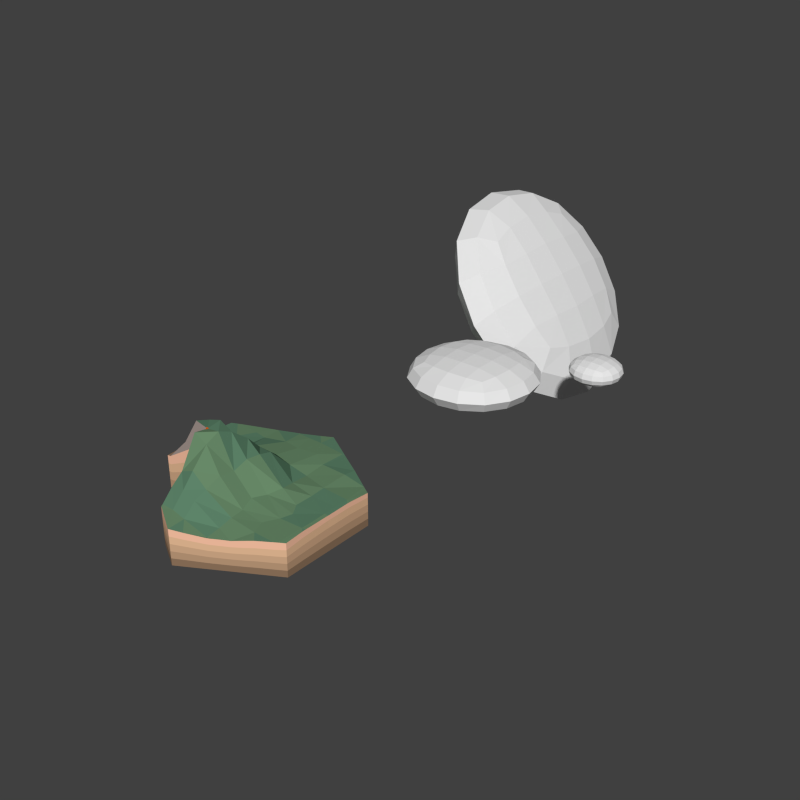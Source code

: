 # Source: VolcanoOriginal.blend  (saved by Blender 2.76.0; exported with 4.5.12 LTS)
import bpy
from mathutils import Matrix  # noqa: F401  (used for matrix-valued properties, if any)

bpy.ops.wm.read_factory_settings(use_empty=True)
scene = bpy.context.scene
scene.name = 'Scene'

# ---- collections
col_collection_1 = bpy.data.collections.new('Collection 1'); scene.collection.children.link(col_collection_1)

# ---- materials (node trees are filled in below, after node groups)
mat_stone = bpy.data.materials.new('Stone')
mat_stone.alpha_threshold = 0.0
mat_stone.use_transparent_shadow = False
mat_stone.roughness = 0.5
mat_magma = bpy.data.materials.new('Magma')
mat_magma.alpha_threshold = 0.0
mat_magma.use_transparent_shadow = False
mat_magma.diffuse_color = (0.8, 0.1214, 0.004032, 1.0)
mat_magma.roughness = 0.5
mat_landextradark = bpy.data.materials.new('LandExtraDark')
mat_landextradark.alpha_threshold = 0.0
mat_landextradark.use_transparent_shadow = False
mat_landextradark.diffuse_color = (0.281, 0.1779, 0.1092, 1.0)
mat_landextradark.roughness = 0.5
mat_landextradark.specular_intensity = 0.0
mat_landextradark.line_color = (0.0, 0.0, 0.0, 1.0)
mat_landdark = bpy.data.materials.new('LandDark')
mat_landdark.alpha_threshold = 0.0
mat_landdark.use_transparent_shadow = False
mat_landdark.diffuse_color = (0.5071, 0.3176, 0.1922, 1.0)
mat_landdark.roughness = 0.5
mat_landdark.specular_intensity = 0.0
mat_landdark.line_color = (0.0, 0.0, 0.0, 1.0)
mat_landnormal = bpy.data.materials.new('LandNormal')
mat_landnormal.alpha_threshold = 0.0
mat_landnormal.use_transparent_shadow = False
mat_landnormal.diffuse_color = (0.6619, 0.4129, 0.2485, 1.0)
mat_landnormal.roughness = 0.5
mat_landnormal.specular_intensity = 0.0
mat_landnormal.line_color = (0.0, 0.0, 0.0, 1.0)
mat_landlight = bpy.data.materials.new('LandLight')
mat_landlight.alpha_threshold = 0.0
mat_landlight.use_transparent_shadow = False
mat_landlight.diffuse_color = (0.8276, 0.5147, 0.3085, 1.0)
mat_landlight.roughness = 0.5
mat_landlight.specular_intensity = 0.0
mat_landlight.line_color = (0.0, 0.0, 0.0, 1.0)
mat_landextralight = bpy.data.materials.new('LandExtraLight')
mat_landextralight.alpha_threshold = 0.0
mat_landextralight.use_transparent_shadow = False
mat_landextralight.diffuse_color = (1.0, 0.5655, 0.3844, 1.0)
mat_landextralight.roughness = 0.5
mat_landextralight.specular_intensity = 0.0
mat_landextralight.line_color = (0.0, 0.0, 0.0, 1.0)
mat_graslight = bpy.data.materials.new('GrasLight')
mat_graslight.alpha_threshold = 0.0
mat_graslight.use_transparent_shadow = False
mat_graslight.diffuse_color = (0.1396, 0.2529, 0.1403, 1.0)
mat_graslight.roughness = 0.5
mat_graslight.specular_intensity = 0.2706
mat_graslight.line_color = (0.0, 0.0, 0.0, 1.0)
mat_grasmedium = bpy.data.materials.new('GrasMedium')
mat_grasmedium.alpha_threshold = 0.0
mat_grasmedium.use_transparent_shadow = False
mat_grasmedium.diffuse_color = (0.1088, 0.2266, 0.1405, 1.0)
mat_grasmedium.roughness = 0.5
mat_grasmedium.line_color = (0.0, 0.0, 0.0, 1.0)
mat_landstonegrey = bpy.data.materials.new('LandStoneGrey')
mat_landstonegrey.alpha_threshold = 0.0
mat_landstonegrey.use_transparent_shadow = False
mat_landstonegrey.diffuse_color = (0.3931, 0.3211, 0.2918, 1.0)
mat_landstonegrey.roughness = 0.5
mat_landstonegrey.specular_intensity = 0.0
mat_landstonegrey.line_color = (0.0, 0.0, 0.0, 1.0)

# ---- material node trees

# ---- world
world_world = bpy.data.worlds.new('World'); scene.world = world_world
world_world.color = (0.05088, 0.05088, 0.05088)
world_world.use_sun_shadow = False
world_world.sun_shadow_jitter_overblur = 0.0
world_world.cycles.sampling_method = 'MANUAL'
world_world.cycles.sample_map_resolution = 256

# ---- meshes
me_cube_116 = bpy.data.meshes.new('Cube.116')
me_cube_116.from_pydata([(-1.0, -1.0, -1.0), (-1.0, -1.0, 1.0), (-1.0, 1.0, -1.0), (-1.0, 1.0, 1.0), (1.0, -1.0, -1.0), (1.0, -1.0, 1.0), (1.0, 1.0, -1.0), (1.0, 1.0, 1.0)], [], [(1, 3, 2, 0), (3, 7, 6, 2), (7, 5, 4, 6), (5, 1, 0, 4), (0, 2, 6, 4), (5, 7, 3, 1)])
me_cube_116.materials.append(mat_stone)
me_cube_116.use_remesh_preserve_volume = False
me_cube_116.use_remesh_preserve_attributes = False
me_cube_116.use_mirror_vertex_groups = False
me_cube_116.update()
me_cube_115 = bpy.data.meshes.new('Cube.115')
me_cube_115.from_pydata([(-0.9683, -1.0, -0.6089), (-1.023, -1.0, 0.2287), (-0.9683, 1.0, -0.6089), (-1.023, 1.0, 0.2287), (1.023, -1.0, -0.2287), (0.9683, -1.0, 0.6089), (1.023, 1.0, -0.2287), (0.9683, 1.0, 0.6089)], [], [(1, 3, 2, 0), (3, 7, 6, 2), (7, 5, 4, 6), (5, 1, 0, 4), (0, 2, 6, 4), (5, 7, 3, 1)])
me_cube_115.materials.append(mat_stone)
me_cube_115.use_remesh_preserve_volume = False
me_cube_115.use_remesh_preserve_attributes = False
me_cube_115.use_mirror_vertex_groups = False
me_cube_115.update()
me_icosphere = bpy.data.meshes.new('Icosphere')
me_icosphere.from_pydata([(0.0, 0.0, -1.0), (0.7236, -0.5257, -0.4472), (-0.2764, -0.8506, -0.4472), (-0.8944, 0.0, -0.4472), (-0.2764, 0.8506, -0.4472), (0.7236, 0.5257, -0.4472), (0.2764, -0.8506, 0.4472), (-0.7236, -0.5257, 0.4472), (-0.7236, 0.5257, 0.4472), (0.2764, 0.8506, 0.4472), (0.8944, 0.0, 0.4472), (0.05606, 0.1725, 1.064), (-0.1625, -0.5, -0.8507), (0.4253, -0.309, -0.8507), (0.2629, -0.809, -0.5257), (0.8506, 0.0, -0.5257), (0.4253, 0.309, -0.8507), (-0.5257, 0.0, -0.8507), (-0.6882, -0.5, -0.5257), (-0.1625, 0.5, -0.8507), (-0.6882, 0.5, -0.5257), (0.2629, 0.809, -0.5257), (0.9511, -0.309, 0.0), (0.9511, 0.309, 0.0), (0.0, -1.0, 0.0), (0.5878, -0.809, 0.0), (-0.9511, -0.309, 0.0), (-0.5878, -0.809, 0.0), (-0.5878, 0.809, 0.0), (-0.9511, 0.309, 0.0), (0.5878, 0.809, 0.0), (0.0, 1.0, 0.0), (0.6882, -0.5, 0.5257), (-0.2629, -0.809, 0.5257), (-0.8506, 0.0, 0.5257), (-0.2629, 0.809, 0.5257), (0.6882, 0.5, 0.5257), (0.3225, -0.6474, 0.8188), (0.5257, 0.0, 0.8507), (-0.6414, -0.3342, 0.8188), (-0.4253, 0.309, 0.8507), (0.1625, 0.5, 0.8507), (-0.2963, -0.9435, 3.255), (-0.2653, -1.061, 3.215), (-0.4154, -0.9781, 3.228), (0.1945, -0.6392, 1.092), (0.1744, -0.7254, 1.332), (0.2103, -0.7642, 1.585), (-0.03557, -0.7549, 1.829), (-0.04141, -0.8329, 2.047), (-0.09495, -0.8896, 2.28), (-0.1363, -0.9551, 2.518), (-0.2034, -0.9908, 2.771), (-0.2343, -1.035, 2.961), (-0.4413, -0.9348, 2.972), (-0.4524, -0.8781, 2.782), (-0.4704, -0.8352, 2.522), (-0.4558, -0.7538, 2.286), (-0.4694, -0.7236, 2.038), (-0.5286, -0.5857, 1.832), (-0.5403, -0.5203, 1.585), (-0.5675, -0.4844, 1.332), (-0.5331, -0.4028, 1.092), (-0.3042, -0.9357, 3.084), (-0.2629, -0.806, 2.83), (-0.2267, -0.691, 2.6), (-0.1883, -0.5794, 2.377), (-0.1546, -0.4754, 2.157), (-0.169, -0.3252, 1.961), (0.002527, -0.1268, 1.778), (-0.03086, -0.09493, 1.522), (-0.006657, -0.02048, 1.277), (-0.2263, -0.5123, 0.7598), (-0.3404, -1.02, 3.221), (-0.2234, -0.5918, 1.065), (-0.2053, -0.6215, 1.326), (-0.2191, -0.7131, 1.558), (-0.2931, -0.6935, 1.822), (-0.3011, -0.831, 2.022), (-0.2754, -0.8221, 2.283), (-0.3502, -0.9522, 2.498), (-0.3286, -0.9373, 2.776), (-0.3378, -0.9849, 2.966)], [], [(0, 13, 12), (1, 13, 15), (0, 12, 17), (0, 17, 19), (0, 19, 16), (1, 15, 22), (2, 14, 24), (3, 18, 26), (4, 20, 28), (5, 21, 30), (1, 22, 25), (2, 24, 27), (3, 26, 29), (4, 28, 31), (5, 30, 23), (6, 32, 37), (7, 33, 39), (8, 34, 40), (9, 35, 41), (10, 36, 38), (38, 41, 11), (38, 36, 41), (36, 9, 41), (41, 40, 11), (41, 35, 40), (35, 8, 40), (40, 39, 11), (40, 34, 39), (34, 7, 39), (82, 53, 43, 73), (39, 33, 37, 72), (33, 6, 37), (37, 38, 11), (37, 32, 38), (32, 10, 38), (23, 36, 10), (23, 30, 36), (30, 9, 36), (31, 35, 9), (31, 28, 35), (28, 8, 35), (29, 34, 8), (29, 26, 34), (26, 7, 34), (27, 33, 7), (27, 24, 33), (24, 6, 33), (25, 32, 6), (25, 22, 32), (22, 10, 32), (30, 31, 9), (30, 21, 31), (21, 4, 31), (28, 29, 8), (28, 20, 29), (20, 3, 29), (26, 27, 7), (26, 18, 27), (18, 2, 27), (24, 25, 6), (24, 14, 25), (14, 1, 25), (22, 23, 10), (22, 15, 23), (15, 5, 23), (16, 21, 5), (16, 19, 21), (19, 4, 21), (19, 20, 4), (19, 17, 20), (17, 3, 20), (17, 18, 3), (17, 12, 18), (12, 2, 18), (15, 16, 5), (15, 13, 16), (13, 0, 16), (12, 14, 2), (12, 13, 14), (13, 1, 14), (44, 73, 43, 42), (63, 54, 44, 42), (53, 63, 42, 43), (37, 11, 71, 45), (45, 71, 70, 46), (46, 70, 69, 47), (47, 69, 68, 48), (48, 68, 67, 49), (49, 67, 66, 50), (50, 66, 65, 51), (51, 65, 64, 52), (52, 64, 63, 53), (11, 39, 62, 71), (71, 62, 61, 70), (70, 61, 60, 69), (69, 60, 59, 68), (68, 59, 58, 67), (67, 58, 57, 66), (66, 57, 56, 65), (65, 56, 55, 64), (64, 55, 54, 63), (72, 37, 45, 74), (74, 45, 46, 75), (75, 46, 47, 76), (76, 47, 48, 77), (77, 48, 49, 78), (78, 49, 50, 79), (79, 50, 51, 80), (80, 51, 52, 81), (81, 52, 53, 82), (55, 81, 82, 54), (56, 80, 81, 55), (57, 79, 80, 56), (58, 78, 79, 57), (59, 77, 78, 58), (60, 76, 77, 59), (61, 75, 76, 60), (62, 74, 75, 61), (39, 72, 74, 62), (54, 82, 73, 44)])
me_icosphere.materials.append(mat_magma)
me_icosphere.use_remesh_preserve_volume = False
me_icosphere.use_remesh_preserve_attributes = False
me_icosphere.use_mirror_vertex_groups = False
me_icosphere.update()
me_cube_114 = bpy.data.meshes.new('Cube.114')
me_cube_114.from_pydata([(-0.9833, -1.0, -0.519), (-1.017, -1.0, 0.519), (-0.9833, 1.0, -0.519), (-1.017, 1.0, 0.519), (1.017, -1.0, -0.519), (0.9833, -1.0, 0.519), (1.017, 1.0, -0.519), (0.9833, 1.0, 0.519)], [], [(1, 3, 2, 0), (3, 7, 6, 2), (7, 5, 4, 6), (5, 1, 0, 4), (0, 2, 6, 4), (5, 7, 3, 1)])
me_cube_114.materials.append(mat_stone)
me_cube_114.use_remesh_preserve_volume = False
me_cube_114.use_remesh_preserve_attributes = False
me_cube_114.use_mirror_vertex_groups = False
me_cube_114.update()
me_cylinder_001 = bpy.data.meshes.new('Cylinder.001')
me_cylinder_001.from_pydata([(0.2755, 0.8422, -0.571), (2.51e-09, 1.016, 0.5439), (0.2411, 0.8766, 0.5255), (0.2755, 0.8567, 0.5265), (0.3007, 0.8422, 0.5192), (0.5509, 0.6977, 0.5132), (0.7778, 0.5667, 0.4542), (0.8264, 0.5387, 0.4461), (0.866, 0.5158, 0.444), (0.5509, 0.5667, -0.571), (0.8264, 0.2913, -0.571), (2.51e-09, 0.8422, -0.571), (0.2755, 0.5667, -0.571), (0.5509, 0.2913, -0.571), (-0.866, 0.5158, 0.734), (-0.8264, 0.5387, 0.7272), (-0.8086, 0.5489, 0.724), (-0.7778, 0.5667, 0.718), (-0.6377, 0.6462, 0.6796), (-0.5544, 0.6944, 0.6536), (-0.4646, 0.7462, 0.626), (-0.3007, 0.8422, 0.5817), (-0.2847, 0.8514, 0.5773), (-0.2755, 0.8567, 0.5746), (-0.1101, 0.9523, 0.5499), (0.866, 0.2913, 0.4987), (0.866, 0.2516, 0.5027), (0.8658, 0.01558, 0.4928), (0.8646, -0.02507, 0.4914), (0.866, -0.2597, 0.4935), (0.866, -0.2993, 0.4882), (0.866, -0.4842, 0.4432), (0.8264, -0.5071, 0.4418), (0.8086, -0.5174, 0.4411), (0.7769, -0.5352, 0.4367), (0.6324, -0.6183, 0.4201), (0.5509, -0.6661, 0.3876), (0.4593, -0.719, 0.3472), (0.3007, -0.8106, 0.355), (0.2847, -0.8198, 0.3603), (0.2755, -0.8252, 0.3624), (0.1101, -0.9207, 0.448), (2.51e-09, -0.9842, 0.5175), (-8.491e-08, -0.9842, 0.4996), (-0.2407, -0.8441, 0.6097), (-0.2755, -0.8249, 0.6087), (-0.8262, -0.2601, -0.05798), (-0.866, -0.2601, 0.6971), (-0.866, -0.2201, 0.7011), (-0.866, 0.01579, 0.7287), (-0.866, 0.0554, 0.7337), (-0.866, 0.2913, 0.7625), (-0.866, 0.3309, 0.7573), (-0.8264, 0.01579, 0.739), (-0.5889, -0.2601, 1.411), (-0.6776, 0.02201, 1.346), (-0.8264, 0.2913, 0.7584), (-0.2755, -0.5715, 1.291), (-0.2718, -0.2596, 2.143), (-0.2755, -0.8071, 0.6436), (-0.2469, 0.03892, 1.539), (-0.6341, 0.3708, 0.7378), (2.51e-09, -0.8106, 0.546), (0.02346, -0.5715, 1.099), (0.04026, -0.267, 1.241), (0.05575, 0.02303, 1.366), (-0.3267, 0.2437, 0.8982), (-0.5622, 0.5561, 0.6917), (0.2755, -0.8106, 0.359), (0.2755, -0.5352, 0.5154), (0.2253, -0.2558, 0.6357), (0.337, 0.01113, 0.687), (0.09809, 0.335, 0.6796), (-0.2401, 0.6222, 0.6562), (0.5506, -0.5352, 0.4347), (0.5776, -0.2632, 0.4668), (0.5483, -0.04186, 0.5044), (0.2931, 0.3468, 0.5398), (0.1342, 0.6537, 0.6247), (-0.2755, 0.8422, 0.5787), (0.8264, -0.2597, 0.4956), (0.8246, 0.01426, 0.5014), (0.5509, 0.2939, 0.5421), (0.2818, 0.5688, 0.5719), (0.001058, 0.843, 0.5817), (0.8264, 0.2913, 0.5134), (0.5509, 0.5667, 0.5683), (0.2755, 0.8422, 0.526), (0.8264, 0.01579, -0.571), (0.8264, -0.2597, -0.571), (-0.2755, 0.8422, -0.571), (2.51e-09, 0.5667, -0.571), (0.2755, 0.2913, -0.571), (0.5509, 0.01579, -0.571), (0.5509, -0.2597, -0.571), (0.5509, -0.5352, -0.571), (-0.2755, 0.5667, -0.571), (2.51e-09, 0.2913, -0.571), (0.2755, 0.01579, -0.571), (0.2755, -0.2597, -0.571), (0.2755, -0.5352, -0.571), (0.2755, -0.8106, -0.571), (-0.5509, 0.5667, -0.571), (-0.2755, 0.2913, -0.571), (2.51e-09, 0.01579, -0.571), (2.51e-09, -0.2597, -0.571), (2.51e-09, -0.5352, -0.571), (2.51e-09, -0.8106, -0.571), (-0.5509, 0.2913, -0.571), (-0.2755, 0.01579, -0.571), (-0.2755, -0.8071, -0.571), (-0.2755, -0.2597, -0.571), (-0.2755, -0.5352, -0.571), (-0.8264, 0.2913, -0.571), (-0.5509, 0.01579, -0.571), (-0.5509, -0.2601, -0.571), (-0.8264, 0.01579, -0.571), (-0.8264, -0.2601, -0.571), (-0.866, 0.3309, -0.571), (-0.866, 0.2913, -0.571), (-0.866, 0.0554, -0.571), (-0.866, 0.01579, -0.571), (-0.866, -0.2201, -0.571), (-0.866, -0.2601, -0.571), (-0.8263, -0.2601, -0.3145), (-0.2755, -0.8252, -0.571), (-0.2411, -0.845, -0.571), (-8.491e-08, -0.9842, -0.571), (2.51e-09, -0.9842, -0.571), (0.1101, -0.9207, -0.571), (0.2755, -0.8252, -0.571), (0.2847, -0.8198, -0.571), (0.3007, -0.8106, -0.571), (0.4593, -0.719, -0.571), (0.5509, -0.6661, -0.571), (0.634, -0.6182, -0.571), (0.7778, -0.5352, -0.571), (0.8086, -0.5174, -0.571), (0.8264, -0.5071, -0.571), (0.866, -0.4842, -0.571), (0.866, -0.2993, -0.571), (0.866, -0.2597, -0.571), (0.866, -0.02382, -0.571), (0.866, 0.01579, -0.571), (0.866, 0.2516, -0.571), (0.866, 0.2913, -0.571), (-0.1101, 0.9523, -0.571), (-0.2755, 0.8567, -0.571), (-0.2847, 0.8514, -0.571), (-0.3007, 0.8422, -0.571), (-0.4593, 0.7506, -0.571), (-0.5509, 0.6977, -0.571), (-0.634, 0.6498, -0.571), (-0.7778, 0.5667, -0.571), (-0.8086, 0.5489, -0.571), (-0.8264, 0.5387, -0.571), (-0.866, 0.5158, -0.571), (0.866, 0.5158, -0.571), (0.8264, 0.5387, -0.571), (0.7778, 0.5667, -0.571), (0.5509, 0.6977, -0.571), (0.3007, 0.8422, -0.571), (0.2755, 0.8567, -0.571), (0.2411, 0.8766, -0.571), (2.51e-09, 1.016, -0.571), (0.5509, -0.6661, 0.1796), (0.5509, -0.6661, -0.008025), (0.5509, -0.6661, -0.1957), (0.5509, -0.6661, -0.3833), (-0.8264, 0.5387, -0.3114), (-0.8264, 0.5387, -0.05173), (-0.8264, 0.5387, 0.2079), (-0.8264, 0.5387, 0.4675), (-0.866, 0.2913, 0.4958), (-0.866, 0.2913, 0.2291), (-0.866, 0.2913, -0.03761), (-0.866, 0.2913, -0.3043), (0.866, 0.2516, -0.3378), (0.866, 0.2516, -0.1046), (0.866, 0.2516, 0.1286), (0.866, 0.2516, 0.3523), (-0.866, 0.0554, 0.4728), (-0.866, 0.0554, 0.2118), (-0.866, 0.0554, -0.04912), (-0.866, 0.0554, -0.3101), (0.8658, -0.02402, 0.3427), (0.866, -0.02382, 0.1217), (0.866, -0.02382, -0.1092), (0.866, -0.02382, -0.3401), (0.866, -0.4842, 0.2403), (0.866, -0.4842, 0.0375), (0.866, -0.4842, -0.1653), (0.866, -0.4842, -0.3682), (0.1101, -0.9207, -0.3674), (0.1101, -0.9207, -0.1637), (0.1101, -0.9207, 0.03988), (0.1101, -0.9207, 0.2435), (0.2411, 0.8766, 0.3062), (0.2411, 0.8766, 0.08687), (0.2411, 0.8766, -0.1324), (0.2411, 0.8766, -0.3517), (0.8264, -0.5071, -0.3711), (0.8264, -0.5071, -0.1712), (0.8264, -0.5071, 0.02872), (0.8264, -0.5071, 0.2286), (-0.866, -0.2601, 0.4435), (-0.866, -0.2601, 0.1899), (-0.866, -0.2601, -0.06375), (-0.866, -0.2601, -0.3174), (-0.2847, 0.8514, 0.3476), (-0.2847, 0.8514, 0.118), (-0.2847, 0.8514, -0.1117), (-0.2847, 0.8514, -0.3413), (0.7778, 0.5667, 0.3053), (0.7778, 0.5667, 0.09404), (0.7778, 0.5667, -0.1276), (0.7778, 0.5667, -0.3493), (0.2755, 0.8567, 0.307), (0.2755, 0.8567, 0.0875), (0.2755, 0.8567, -0.132), (0.2755, 0.8567, -0.3515), (0.866, 0.2913, 0.3491), (0.866, 0.2913, 0.1262), (0.866, 0.2913, -0.1062), (0.866, 0.2913, -0.3386), (-0.2755, -0.8071, -0.3281), (-0.2755, -0.8071, -0.08518), (-0.2755, -0.8071, 0.1577), (-0.2755, -0.8071, 0.4006), (-0.2755, 0.8567, 0.3455), (-0.2755, 0.8567, 0.1164), (-0.2755, 0.8567, -0.1127), (-0.2755, 0.8567, -0.3419), (0.4593, -0.719, -0.3874), (0.4593, -0.719, -0.2037), (0.4593, -0.719, -0.02012), (0.4593, -0.719, 0.1635), (-0.2755, -0.8252, 0.3426), (-0.2755, -0.8252, 0.1278), (-0.2755, -0.8252, -0.122), (-0.2755, -0.8252, -0.3481), (-0.2411, -0.845, 0.3187), (-0.2411, -0.845, 0.1013), (-0.2411, -0.845, -0.1147), (-0.2411, -0.845, -0.3495), (0.2755, -0.8252, -0.3843), (0.2755, -0.8252, -0.1976), (0.2755, -0.8252, -0.01096), (0.2755, -0.8252, 0.1757), (0.866, -0.2597, -0.3507), (0.866, -0.2597, -0.1305), (0.866, -0.2597, 0.08981), (0.866, -0.2597, 0.3101), (-8.491e-08, -0.9842, -0.357), (-8.491e-08, -0.9842, -0.143), (-8.491e-08, -0.9842, 0.07518), (-8.491e-08, -0.9842, 0.2914), (-0.866, 0.01579, -0.3111), (-0.866, 0.01579, -0.05111), (-0.866, 0.01579, 0.2088), (-0.866, 0.01579, 0.4688), (0.866, 0.5158, 0.3004), (0.866, 0.5158, 0.08955), (0.866, 0.5158, -0.1306), (0.866, 0.5158, -0.3508), (-0.4595, 0.7505, 0.3866), (-0.4594, 0.7505, 0.1472), (-0.4593, 0.7506, -0.09219), (-0.4593, 0.7506, -0.3316), (0.634, -0.6182, -0.3768), (0.634, -0.6182, -0.1827), (0.634, -0.6182, 0.01152), (0.6337, -0.6182, 0.2057), (0.2847, -0.8198, 0.174), (0.2847, -0.8198, -0.01224), (0.2847, -0.8198, -0.1985), (0.2847, -0.8198, -0.3847), (2.51e-09, 1.016, -0.348), (2.51e-09, 1.016, -0.125), (2.51e-09, 1.016, 0.09795), (2.51e-09, 1.016, 0.3209), (0.5509, 0.6977, 0.2963), (0.5509, 0.6977, 0.07951), (0.5509, 0.6977, -0.1373), (0.5509, 0.6977, -0.3542), (-0.6363, 0.6475, 0.4295), (-0.634, 0.6498, 0.1793), (-0.634, 0.6498, -0.07077), (-0.634, 0.6498, -0.3209), (0.3007, -0.8106, -0.3858), (0.3007, -0.8106, -0.2006), (0.3007, -0.8106, -0.01539), (0.3007, -0.8106, 0.1698), (-0.1101, 0.9523, -0.3468), (-0.1101, 0.9523, -0.1226), (-0.1101, 0.9523, 0.1016), (-0.1101, 0.9523, 0.3257), (-0.8086, 0.5489, 0.465), (-0.8086, 0.5489, 0.206), (-0.8086, 0.5489, -0.05299), (-0.8086, 0.5489, -0.312), (0.8264, 0.5387, -0.3491), (0.8264, 0.5387, -0.1273), (0.8264, 0.5387, 0.0946), (0.8264, 0.5387, 0.3035), (0.3007, 0.8422, -0.353), (0.3007, 0.8422, -0.1349), (0.3007, 0.8422, 0.08313), (0.3007, 0.8422, 0.3012), (0.8649, 0.01487, 0.3439), (0.866, 0.01579, 0.1226), (0.866, 0.01579, -0.1086), (0.866, 0.01579, -0.3398), (-0.3007, 0.8422, -0.3405), (-0.3007, 0.8422, -0.1099), (-0.3007, 0.8422, 0.1206), (-0.3007, 0.8422, 0.3512), (0.866, -0.2993, 0.3021), (0.866, -0.2993, 0.08382), (0.866, -0.2993, -0.1345), (0.866, -0.2993, -0.3527), (0.7778, -0.5352, 0.2189), (0.7778, -0.5352, 0.02143), (0.7778, -0.5352, -0.176), (0.7778, -0.5352, -0.3735), (-0.866, -0.2201, 0.4467), (-0.866, -0.2201, 0.1923), (-0.866, -0.2201, -0.06214), (-0.866, -0.2201, -0.3166), (2.51e-09, -0.9842, 0.2966), (2.51e-09, -0.9842, 0.07565), (2.51e-09, -0.9842, -0.143), (2.51e-09, -0.9842, -0.357), (-0.826, -0.2601, 0.7116), (-0.866, 0.3309, 0.4917), (-0.866, 0.3309, 0.226), (-0.866, 0.3309, -0.03966), (-0.866, 0.3309, -0.3053), (0.8086, -0.5174, 0.226), (0.8086, -0.5174, 0.02673), (0.8086, -0.5174, -0.1725), (0.8086, -0.5174, -0.3718), (-0.7778, 0.5667, -0.3132), (-0.7778, 0.5667, -0.05541), (-0.7778, 0.5667, 0.2024), (-0.7778, 0.5667, 0.4602), (-0.866, 0.5158, -0.31), (-0.866, 0.5158, -0.04901), (-0.866, 0.5158, 0.212), (-0.866, 0.5158, 0.473), (-0.5509, 0.6977, -0.3261), (-0.5509, 0.6977, -0.08115), (-0.553, 0.6958, 0.1638), (-0.5554, 0.6935, 0.4087), (-0.4114, -0.2601, 2.234), (-0.4427, 0.0346, 1.519), (-0.4357, 0.2684, 0.7419), (-0.4394, 0.5425, 0.6733), (-0.5075, 0.7219, 0.6398), (-0.4132, 0.2913, -0.571), (-0.4132, 0.01579, -0.571), (-0.4132, -0.2601, -0.571), (-0.4132, 0.5667, -0.571), (-0.5051, 0.7241, -0.571), (-0.509, 0.7205, 0.3977), (-0.5072, 0.7222, 0.1555), (-0.5051, 0.7241, -0.08667), (-0.5051, 0.7241, -0.3288), (-0.1928, 0.9045, 0.5623), (-0.1283, -0.2605, 2.21), (-0.09407, 0.03191, 1.674), (-0.1377, -0.8106, 0.6534), (-0.1296, -0.5715, 1.466), (-0.08563, 0.3497, 0.7722), (-0.07548, 0.6113, 0.6398), (-0.1377, 0.8422, 0.5802), (-0.1377, 0.8422, -0.571), (-0.1377, -0.8106, -0.571), (-0.1377, -0.5352, -0.571), (-0.1377, 0.01579, -0.571), (-0.1377, -0.2597, -0.571), (-0.1377, 0.5667, -0.571), (-0.1928, 0.9045, -0.571), (-0.1377, 0.2913, -0.571), (-0.1928, 0.9045, 0.3356), (-0.1928, 0.9045, 0.109), (-0.1928, 0.9045, -0.1177), (-0.1928, 0.9045, -0.3443), (0.866, 0.1337, 0.4978), (-0.866, 0.1733, 0.7481), (-0.8264, 0.1535, 0.7487), (-0.2747, 0.1484, 1.19), (-0.6031, 0.1535, 1.157), (0.04446, 0.1625, 1.24), (0.3104, 0.1542, 0.6111), (0.5555, 0.1403, 0.5217), (0.8219, 0.1497, 0.5074), (0.5509, 0.1535, -0.571), (2.51e-09, 0.1535, -0.571), (-0.2755, 0.1535, -0.571), (-0.8264, 0.1535, -0.571), (-0.866, 0.1733, -0.571), (0.2755, 0.1535, -0.571), (0.866, 0.1337, -0.571), (0.8264, 0.1535, -0.571), (-0.5509, 0.1535, -0.571), (-0.866, 0.1733, 0.4843), (-0.866, 0.1733, 0.2205), (-0.866, 0.1733, -0.04336), (-0.866, 0.1733, -0.3072), (0.866, 0.1337, 0.3481), (0.866, 0.1337, 0.1256), (0.866, 0.1337, -0.1066), (0.866, 0.1337, -0.3388), (-0.4132, 0.1535, -0.571), (-0.4717, 0.1247, 1.222), (-0.1377, 0.1535, -0.571), (-0.1018, 0.1722, 1.228), (0.866, -0.1418, 0.4924), (-0.866, -0.1021, 0.7149), (-0.5896, -0.1123, 1.466), (0.048, -0.122, 1.404), (-0.2562, -0.122, 2.24), (0.2825, -0.1242, 0.615), (0.6158, -0.1529, 0.4822), (0.8287, -0.1229, 0.4985), (2.51e-09, -0.1219, -0.571), (-0.2755, -0.1219, -0.571), (-0.8264, -0.1219, -0.571), (-0.5509, -0.1219, -0.571), (-0.866, -0.1021, -0.571), (0.866, -0.1418, -0.571), (0.5509, -0.1219, -0.571), (0.2755, -0.1219, -0.571), (0.8264, -0.1219, -0.571), (-0.866, -0.1021, 0.4577), (-0.866, -0.1021, 0.2006), (-0.866, -0.1021, -0.05662), (-0.866, -0.1021, -0.3138), (-0.8262, -0.1021, 0.7253), (0.866, -0.1418, 0.3264), (0.866, -0.1418, 0.1058), (0.866, -0.1418, -0.1198), (0.866, -0.1418, -0.3454), (-0.4132, -0.1219, -0.571), (-0.4036, -0.1219, 2.097), (-0.1377, -0.1219, -0.571), (-0.1168, -0.1261, 2.046), (0.793, -0.5263, 0.4389), (-0.2755, -0.3974, 2.202), (0.03186, -0.4193, 1.299), (0.2644, -0.3969, 0.5331), (0.4944, -0.4006, 0.4513), (2.51e-09, -0.3974, -0.571), (0.2755, -0.3974, -0.571), (-0.2755, -0.3974, -0.571), (0.5509, -0.3974, -0.571), (0.7932, -0.5263, -0.571), (0.7932, -0.5263, 0.2224), (0.7932, -0.5263, 0.02408), (0.7932, -0.5263, -0.1743), (0.7932, -0.5263, -0.3726), (-0.1377, -0.3974, -0.571), (-0.133, -0.3978, 2.004), (-0.2755, -0.6862, 1.015), (0.007405, -0.6892, 0.9077), (0.2755, -0.6729, 0.4189), (0.38, -0.7648, 0.3546), (0.2755, -0.6729, -0.571), (-0.2755, -0.6729, -0.571), (0.38, -0.7648, -0.571), (2.51e-09, -0.6729, -0.571), (0.38, -0.7648, 0.1668), (0.38, -0.7648, -0.01775), (0.38, -0.7648, -0.2022), (0.38, -0.7648, -0.3866), (-0.1377, -0.6729, -0.571), (-0.1357, -0.6858, 1.051), (-0.8261, -0.2601, 0.1985), (-0.826, -0.2601, 0.455), (-0.2768, -0.26, 0.6464), (-0.2769, -0.26, 0.1931), (-0.2768, -0.26, 1.191), (-0.2767, -0.26, 1.713), (-0.5514, -0.2601, 0.5322), (-0.5514, -0.2601, 0.8372), (-0.5516, -0.2601, -0.0835), (-0.5515, -0.2601, 0.1958), (-0.4141, -0.2601, 1.032), (-0.4143, -0.2601, 0.1161), (-0.414, -0.2601, 1.433), (-0.4142, -0.2601, 0.3838), (-0.2755, -0.6703, 0.5939), (-0.2755, -0.5335, 0.6845), (-0.2755, -0.3968, 1.237), (-0.2755, -0.6703, 0.379), (-0.2755, -0.5335, 0.5118), (-0.2755, -0.3968, 0.8471), (-0.2755, -0.6703, -0.07838), (-0.2755, -0.5335, 0.1822), (-0.2755, -0.3968, 0.44), (-0.2755, -0.6703, -0.3247), (-0.2755, -0.5335, -0.0903), (-0.2755, -0.3968, 0.1127), (-0.2767, -0.26, 1.958), (-0.5514, -0.2601, 1.22), (-0.414, -0.2601, 1.753), (-0.2755, -0.6703, 0.8254), (-0.2755, -0.5335, 0.9559), (-0.2755, -0.3968, 1.674)], [], [(381, 91, 97), (104, 98, 433), (98, 93, 432), (362, 96, 103), (129, 128, 107), (131, 130, 101), (129, 107, 101), (49, 53, 50), (389, 390, 56), (445, 422, 60), (51, 56, 52), (392, 390, 53), (15, 14, 52), (421, 65, 370), (415, 391, 66), (15, 56, 61), (207, 208, 124), (42, 371, 44), (464, 59, 371), (463, 449, 57), (61, 67, 17), (44, 59, 45), (41, 62, 42), (465, 466, 69), (450, 451, 70), (421, 423, 71), (393, 72, 373), (66, 73, 357), (17, 67, 18), (68, 62, 41), (18, 67, 19), (39, 68, 40), (467, 466, 68), (451, 452, 75), (423, 424, 76), (394, 77, 72), (72, 78, 374), (357, 73, 20), (38, 68, 39), (74, 69, 37), (20, 73, 79), (35, 74, 36), (448, 452, 74), (424, 425, 81), (394, 395, 82), (72, 77, 83), (374, 78, 84), (21, 79, 22), (34, 74, 35), (80, 75, 33), (22, 79, 23), (30, 80, 32), (418, 425, 80), (396, 85, 82), (77, 82, 86), (78, 83, 87), (375, 84, 24), (29, 80, 30), (27, 81, 28), (24, 84, 1), (388, 396, 81), (85, 6, 82), (5, 4, 83), (84, 87, 2), (25, 85, 26), (2, 87, 3), (85, 25, 8), (5, 86, 6), (3, 87, 4), (378, 112, 455), (154, 153, 102), (106, 100, 468), (132, 131, 101), (126, 125, 110), (269, 135, 136), (150, 149, 90), (154, 108, 113), (476, 377, 110), (233, 133, 134), (93, 88, 434), (136, 135, 95), (225, 240, 239), (126, 110, 377), (110, 125, 240), (91, 12, 92), (148, 147, 90), (118, 156, 155), (114, 116, 400), (414, 359, 103), (379, 104, 426), (293, 146, 382), (431, 141, 89), (12, 9, 13), (143, 142, 88), (360, 109, 427), (119, 118, 113), (212, 148, 149), (146, 11, 376), (403, 143, 88), (409, 176, 119), (159, 158, 10), (163, 162, 0), (121, 120, 116), (401, 119, 113), (350, 151, 152), (163, 0, 11), (160, 159, 9), (300, 154, 155), (253, 244, 126), (116, 114, 429), (123, 122, 117), (430, 121, 116), (200, 163, 164), (264, 157, 158), (168, 134, 135), (342, 153, 154), (312, 143, 403), (244, 240, 125), (337, 118, 119), (284, 216, 159), (284, 160, 161), (324, 136, 457), (438, 257, 121), (92, 13, 397), (216, 301, 158), (169, 155, 156), (152, 151, 102), (192, 139, 140), (141, 140, 89), (145, 144, 10), (200, 220, 162), (341, 137, 138), (146, 164, 11), (13, 10, 404), (457, 136, 95), (475, 289, 132), (268, 150, 363), (277, 164, 146), (133, 100, 95), (253, 127, 128), (224, 177, 144), (320, 140, 141), (153, 152, 102), (249, 141, 431), (376, 11, 91), (305, 161, 162), (161, 160, 12), (201, 138, 139), (232, 147, 148), (99, 94, 456), (162, 161, 0), (150, 96, 362), (188, 142, 143), (208, 328, 122), (11, 0, 12), (346, 156, 118), (137, 94, 89), (257, 184, 120), (416, 383, 97), (149, 148, 90), (193, 332, 128), (276, 245, 130), (288, 152, 153), (470, 132, 101), (245, 193, 129), (157, 145, 10), (264, 224, 145), (313, 149, 150), (97, 92, 402), (105, 99, 454), (135, 134, 95), (289, 276, 131), (140, 139, 138), (35, 272, 321), (272, 271, 322), (271, 270, 323), (270, 269, 324), (37, 236, 165), (236, 235, 166), (235, 234, 167), (234, 233, 168), (208, 123, 117), (228, 237, 45), (227, 238, 237), (238, 227, 226), (24, 296, 384), (296, 295, 385), (295, 294, 386), (294, 293, 387), (22, 209, 316), (209, 210, 315), (210, 211, 314), (211, 212, 313), (389, 51, 173), (406, 173, 174), (407, 174, 175), (408, 175, 176), (19, 353, 285), (353, 352, 286), (352, 351, 287), (351, 350, 288), (16, 297, 172), (297, 298, 171), (298, 299, 170), (299, 300, 169), (43, 44, 241), (256, 241, 242), (255, 242, 243), (254, 243, 244), (2, 197, 280), (197, 198, 279), (198, 199, 278), (199, 200, 277), (8, 261, 304), (261, 262, 303), (262, 263, 302), (263, 264, 301), (36, 165, 272), (165, 166, 271), (166, 167, 270), (167, 168, 269), (17, 345, 297), (345, 344, 298), (344, 343, 299), (343, 342, 300), (27, 309, 410), (309, 310, 411), (310, 311, 412), (311, 312, 413), (44, 45, 237), (241, 237, 238), (242, 238, 239), (239, 240, 244), (52, 334, 173), (334, 335, 174), (335, 336, 175), (336, 337, 176), (6, 213, 281), (281, 213, 214), (282, 214, 215), (283, 215, 216), (5, 281, 308), (281, 282, 307), (282, 283, 306), (283, 284, 305), (34, 321, 458), (321, 322, 459), (322, 323, 460), (323, 324, 461), (419, 49, 260), (435, 260, 259), (436, 259, 258), (437, 258, 257), (48, 47, 333), (55, 53, 439), (439, 53, 49), (7, 304, 213), (304, 303, 214), (214, 303, 302), (215, 302, 301), (15, 172, 349), (172, 171, 348), (171, 170, 347), (170, 169, 346), (31, 189, 317), (189, 190, 318), (190, 191, 319), (191, 192, 320), (2, 3, 217), (197, 217, 218), (198, 218, 219), (199, 219, 220), (33, 338, 204), (338, 339, 203), (339, 340, 202), (340, 341, 201), (467, 38, 292), (472, 292, 291), (473, 291, 290), (474, 290, 289), (20, 265, 364), (265, 266, 365), (266, 267, 366), (267, 268, 367), (1, 280, 296), (280, 279, 295), (279, 278, 294), (278, 277, 293), (43, 256, 329), (256, 255, 330), (255, 254, 331), (331, 254, 253), (25, 26, 180), (221, 180, 179), (222, 179, 178), (223, 178, 177), (30, 317, 252), (317, 318, 251), (318, 319, 250), (319, 320, 249), (29, 252, 440), (252, 251, 441), (251, 250, 442), (250, 249, 443), (4, 308, 217), (308, 307, 218), (307, 306, 219), (306, 305, 220), (32, 204, 189), (204, 203, 190), (203, 202, 191), (202, 201, 192), (23, 229, 209), (229, 230, 210), (230, 231, 211), (231, 232, 212), (490, 488, 482), (28, 185, 309), (185, 186, 310), (186, 187, 311), (187, 188, 312), (47, 48, 325), (205, 325, 326), (206, 326, 327), (207, 327, 328), (14, 349, 334), (349, 348, 335), (348, 347, 336), (347, 346, 337), (49, 50, 181), (260, 181, 182), (259, 182, 183), (258, 183, 184), (41, 42, 329), (196, 329, 330), (195, 330, 331), (194, 331, 332), (39, 40, 248), (273, 248, 247), (274, 247, 246), (275, 246, 245), (18, 285, 345), (285, 286, 344), (286, 287, 343), (287, 288, 342), (40, 41, 196), (248, 196, 195), (247, 195, 194), (246, 194, 193), (8, 25, 221), (261, 221, 222), (262, 222, 223), (263, 223, 224), (21, 316, 265), (316, 315, 266), (315, 314, 267), (314, 313, 268), (38, 39, 273), (292, 273, 274), (291, 274, 275), (290, 275, 276), (366, 367, 350), (365, 366, 351), (364, 365, 352), (358, 364, 353), (363, 362, 102), (367, 363, 151), (429, 114, 360), (108, 359, 414), (67, 357, 358), (61, 356, 357), (392, 415, 356), (420, 445, 355), (102, 362, 359), (386, 387, 232), (385, 386, 231), (384, 385, 230), (368, 384, 229), (103, 383, 416), (90, 376, 381), (382, 376, 90), (387, 382, 147), (109, 379, 446), (107, 377, 476), (106, 378, 462), (79, 375, 368), (73, 374, 375), (373, 374, 73), (417, 373, 66), (450, 463, 372), (465, 477, 371), (447, 370, 60), (96, 381, 383), (60, 370, 417), (399, 416, 379), (55, 355, 415), (405, 414, 360), (412, 413, 177), (411, 412, 178), (410, 411, 179), (388, 410, 180), (183, 408, 409), (182, 407, 408), (181, 406, 407), (50, 389, 406), (398, 402, 98), (379, 416, 398), (397, 404, 88), (402, 397, 93), (413, 403, 144), (120, 401, 400), (184, 409, 401), (144, 403, 404), (360, 414, 399), (405, 400, 113), (26, 85, 396), (81, 396, 395), (71, 76, 395), (71, 394, 393), (65, 393, 417), (355, 60, 391), (61, 56, 390), (50, 53, 390), (369, 447, 422), (427, 446, 380), (54, 354, 445), (115, 429, 444), (442, 443, 188), (441, 442, 187), (440, 441, 186), (418, 440, 185), (439, 419, 48), (54, 420, 439), (327, 437, 438), (326, 436, 437), (325, 435, 436), (48, 419, 435), (443, 431, 142), (328, 438, 430), (122, 430, 428), (428, 429, 115), (444, 427, 111), (142, 431, 434), (446, 426, 105), (432, 434, 89), (28, 81, 425), (80, 425, 424), (75, 424, 423), (64, 70, 423), (64, 421, 447), (58, 422, 445), (433, 432, 94), (426, 433, 99), (64, 369, 463), (453, 462, 380), (460, 461, 341), (459, 460, 340), (458, 459, 339), (448, 458, 338), (453, 454, 100), (454, 456, 95), (137, 457, 456), (461, 457, 137), (380, 462, 455), (33, 75, 452), (69, 74, 452), (63, 69, 451), (369, 58, 449), (63, 372, 477), (471, 476, 378), (234, 474, 475), (235, 473, 474), (236, 472, 473), (37, 467, 472), (133, 470, 468), (233, 475, 470), (476, 469, 112), (471, 468, 101), (37, 69, 466), (62, 68, 466), (57, 464, 477), (206, 207, 46), (205, 206, 478), (479, 333, 47), (491, 489, 481), (488, 491, 480), (500, 480, 481), (498, 226, 227), (494, 483, 482), (478, 46, 487), (46, 124, 486), (479, 478, 484), (484, 487, 491), (487, 486, 489), (485, 484, 488), (228, 492, 495), (492, 493, 496), (493, 494, 497), (480, 500, 497), (500, 499, 496), (499, 498, 495), (226, 498, 501), (498, 499, 502), (499, 500, 503), (469, 110, 225), (112, 469, 501), (455, 112, 502), (111, 455, 503), (111, 481, 489), (361, 489, 486), (115, 486, 124), (493, 492, 507), (483, 504, 506), (494, 493, 508), (490, 506, 505), (483, 494, 509), (485, 505, 333), (59, 507, 492), (59, 464, 507), (508, 507, 464), (509, 508, 57), (504, 509, 449), (354, 506, 504), (54, 505, 506), (333, 505, 54), (383, 381, 97), (426, 104, 433), (433, 98, 432), (359, 362, 103), (130, 129, 101), (51, 389, 56), (355, 445, 60), (55, 392, 53), (56, 15, 52), (447, 421, 370), (356, 415, 66), (16, 15, 61), (46, 207, 124), (42, 62, 371), (44, 43, 42), (371, 59, 44), (477, 464, 371), (372, 463, 57), (16, 61, 17), (63, 465, 69), (64, 450, 70), (65, 421, 71), (417, 393, 373), (356, 66, 357), (40, 68, 41), (38, 467, 68), (70, 451, 75), (71, 423, 76), (393, 394, 72), (373, 72, 374), (358, 357, 20), (36, 74, 37), (21, 20, 79), (34, 448, 74), (76, 424, 81), (77, 394, 82), (78, 72, 83), (375, 374, 84), (32, 80, 33), (31, 30, 32), (29, 418, 80), (395, 396, 82), (83, 77, 86), (84, 78, 87), (368, 375, 24), (27, 388, 81), (86, 82, 6), (85, 7, 6), (87, 83, 4), (86, 5, 83), (1, 84, 2), (7, 85, 8), (462, 378, 455), (108, 154, 102), (471, 106, 468), (324, 269, 136), (96, 150, 90), (155, 154, 113), (469, 476, 110), (168, 233, 134), (432, 93, 434), (226, 225, 239), (107, 128, 127), (127, 126, 377), (377, 107, 127), (225, 110, 240), (97, 91, 92), (113, 118, 155), (405, 114, 400), (399, 414, 103), (446, 379, 426), (387, 293, 382), (434, 431, 89), (92, 12, 13), (444, 360, 427), (313, 212, 149), (382, 146, 376), (404, 403, 88), (401, 409, 119), (10, 13, 159), (9, 159, 13), (400, 401, 113), (288, 350, 152), (164, 163, 11), (169, 300, 155), (127, 253, 126), (428, 116, 429), (428, 430, 116), (277, 200, 164), (301, 264, 158), (269, 168, 135), (300, 342, 154), (413, 312, 403), (126, 244, 125), (176, 337, 119), (160, 284, 159), (305, 284, 161), (461, 324, 457), (430, 438, 121), (402, 92, 397), (159, 216, 158), (346, 169, 156), (320, 192, 140), (163, 200, 162), (201, 341, 138), (397, 13, 404), (456, 457, 95), (470, 475, 132), (367, 268, 363), (293, 277, 146), (134, 133, 95), (332, 253, 128), (145, 224, 144), (249, 320, 141), (443, 249, 431), (381, 376, 91), (220, 305, 162), (9, 12, 160), (0, 161, 12), (192, 201, 139), (212, 232, 148), (454, 99, 456), (363, 150, 362), (312, 188, 143), (123, 208, 122), (91, 11, 12), (337, 346, 118), (138, 137, 89), (121, 257, 120), (398, 416, 97), (129, 193, 128), (131, 276, 130), (342, 288, 153), (468, 470, 101), (130, 245, 129), (158, 157, 10), (157, 264, 145), (268, 313, 150), (398, 97, 402), (453, 105, 454), (132, 289, 131), (89, 140, 138), (34, 35, 321), (321, 272, 322), (322, 271, 323), (323, 270, 324), (36, 37, 165), (165, 236, 166), (166, 235, 167), (167, 234, 168), (124, 208, 117), (59, 228, 45), (228, 227, 237), (239, 238, 226), (368, 24, 384), (384, 296, 385), (385, 295, 386), (386, 294, 387), (21, 22, 316), (316, 209, 315), (315, 210, 314), (314, 211, 313), (406, 389, 173), (407, 406, 174), (408, 407, 175), (409, 408, 176), (18, 19, 285), (285, 353, 286), (286, 352, 287), (287, 351, 288), (15, 16, 172), (172, 297, 171), (171, 298, 170), (170, 299, 169), (256, 43, 241), (255, 256, 242), (254, 255, 243), (253, 254, 244), (1, 2, 280), (280, 197, 279), (279, 198, 278), (278, 199, 277), (7, 8, 304), (304, 261, 303), (303, 262, 302), (302, 263, 301), (35, 36, 272), (272, 165, 271), (271, 166, 270), (270, 167, 269), (16, 17, 297), (297, 345, 298), (298, 344, 299), (299, 343, 300), (388, 27, 410), (410, 309, 411), (411, 310, 412), (412, 311, 413), (241, 44, 237), (242, 241, 238), (243, 242, 239), (243, 239, 244), (51, 52, 173), (173, 334, 174), (174, 335, 175), (175, 336, 176), (5, 6, 281), (282, 281, 214), (283, 282, 215), (284, 283, 216), (4, 5, 308), (308, 281, 307), (307, 282, 306), (306, 283, 305), (448, 34, 458), (458, 321, 459), (459, 322, 460), (460, 323, 461), (435, 419, 260), (436, 435, 259), (437, 436, 258), (438, 437, 257), (420, 55, 439), (419, 439, 49), (6, 7, 213), (213, 304, 214), (215, 214, 302), (216, 215, 301), (14, 15, 349), (349, 172, 348), (348, 171, 347), (347, 170, 346), (30, 31, 317), (317, 189, 318), (318, 190, 319), (319, 191, 320), (197, 2, 217), (198, 197, 218), (199, 198, 219), (200, 199, 220), (32, 33, 204), (204, 338, 203), (203, 339, 202), (202, 340, 201), (472, 467, 292), (473, 472, 291), (474, 473, 290), (475, 474, 289), (358, 20, 364), (364, 265, 365), (365, 266, 366), (366, 267, 367), (24, 1, 296), (296, 280, 295), (295, 279, 294), (294, 278, 293), (42, 43, 329), (329, 256, 330), (330, 255, 331), (332, 331, 253), (221, 25, 180), (222, 221, 179), (223, 222, 178), (224, 223, 177), (29, 30, 252), (252, 317, 251), (251, 318, 250), (250, 319, 249), (418, 29, 440), (440, 252, 441), (441, 251, 442), (442, 250, 443), (3, 4, 217), (217, 308, 218), (218, 307, 219), (219, 306, 220), (31, 32, 189), (189, 204, 190), (190, 203, 191), (191, 202, 192), (22, 23, 209), (209, 229, 210), (210, 230, 211), (211, 231, 212), (483, 490, 482), (27, 28, 309), (309, 185, 310), (310, 186, 311), (311, 187, 312), (205, 47, 325), (206, 205, 326), (207, 206, 327), (208, 207, 328), (52, 14, 334), (334, 349, 335), (335, 348, 336), (336, 347, 337), (260, 49, 181), (259, 260, 182), (258, 259, 183), (257, 258, 184), (196, 41, 329), (195, 196, 330), (194, 195, 331), (193, 194, 332), (273, 39, 248), (274, 273, 247), (275, 274, 246), (276, 275, 245), (17, 18, 345), (345, 285, 344), (344, 286, 343), (343, 287, 342), (248, 40, 196), (247, 248, 195), (246, 247, 194), (245, 246, 193), (261, 8, 221), (262, 261, 222), (263, 262, 223), (264, 263, 224), (20, 21, 265), (265, 316, 266), (266, 315, 267), (267, 314, 268), (292, 38, 273), (291, 292, 274), (290, 291, 275), (289, 290, 276), (351, 366, 350), (352, 365, 351), (353, 364, 352), (19, 358, 353), (151, 363, 102), (350, 367, 151), (444, 429, 360), (405, 108, 414), (19, 67, 358), (67, 61, 357), (61, 392, 356), (55, 420, 355), (108, 102, 359), (231, 386, 232), (230, 385, 231), (229, 384, 230), (23, 368, 229), (399, 103, 416), (96, 90, 381), (147, 382, 90), (232, 387, 147), (427, 109, 446), (471, 107, 476), (453, 106, 462), (23, 79, 368), (79, 73, 375), (66, 373, 73), (391, 417, 66), (63, 450, 372), (62, 465, 371), (422, 447, 60), (103, 96, 383), (391, 60, 417), (109, 399, 379), (392, 55, 415), (114, 405, 360), (178, 412, 177), (179, 411, 178), (180, 410, 179), (26, 388, 180), (184, 183, 409), (183, 182, 408), (182, 181, 407), (181, 50, 406), (104, 398, 98), (104, 379, 398), (93, 397, 88), (98, 402, 93), (177, 413, 144), (116, 120, 400), (120, 184, 401), (10, 144, 404), (109, 360, 399), (108, 405, 113), (388, 26, 396), (76, 81, 395), (394, 71, 395), (65, 71, 393), (370, 65, 417), (415, 355, 391), (392, 61, 390), (389, 50, 390), (58, 369, 422), (111, 427, 380), (420, 54, 445), (361, 115, 444), (187, 442, 188), (186, 441, 187), (185, 440, 186), (28, 418, 185), (333, 439, 48), (333, 54, 439), (328, 327, 438), (327, 326, 437), (326, 325, 436), (325, 48, 435), (188, 443, 142), (122, 328, 430), (117, 122, 428), (117, 428, 115), (361, 444, 111), (88, 142, 434), (380, 446, 105), (94, 432, 89), (418, 28, 425), (75, 80, 424), (70, 75, 423), (421, 64, 423), (369, 64, 447), (354, 58, 445), (99, 433, 94), (105, 426, 99), (450, 64, 463), (105, 453, 380), (340, 460, 341), (339, 459, 340), (338, 458, 339), (33, 448, 338), (106, 453, 100), (100, 454, 95), (94, 137, 456), (341, 461, 137), (111, 380, 455), (448, 33, 452), (451, 69, 452), (450, 63, 451), (463, 369, 449), (465, 63, 477), (106, 471, 378), (233, 234, 475), (234, 235, 474), (235, 236, 473), (236, 37, 472), (100, 133, 468), (133, 233, 470), (378, 476, 112), (107, 471, 101), (467, 37, 466), (465, 62, 466), (372, 57, 477), (478, 206, 46), (479, 205, 478), (205, 479, 47), (480, 491, 481), (482, 488, 480), (503, 500, 481), (495, 498, 227), (497, 494, 482), (484, 478, 487), (487, 46, 486), (485, 479, 484), (488, 484, 491), (491, 487, 489), (490, 485, 488), (227, 228, 495), (495, 492, 496), (496, 493, 497), (482, 480, 497), (497, 500, 496), (496, 499, 495), (225, 226, 501), (501, 498, 502), (502, 499, 503), (501, 469, 225), (502, 112, 501), (503, 455, 502), (481, 111, 503), (361, 111, 489), (115, 361, 486), (117, 115, 124), (508, 493, 507), (490, 483, 506), (509, 494, 508), (485, 490, 505), (504, 483, 509), (479, 485, 333), (228, 59, 492), (57, 508, 464), (449, 509, 57), (58, 504, 449), (58, 354, 504), (354, 54, 506)])
me_cylinder_001.polygons.foreach_set('material_index', [0, 0, 0, 0, 0, 0, 0, 6, 5, 6, 5, 5, 6, 6, 6, 6, 1, 5, 6, 5, 5, 5, 6, 6, 5, 5, 6, 6, 5, 5, 5, 6, 5, 5, 5, 6, 5, 5, 6, 5, 6, 5, 5, 6, 5, 5, 5, 5, 6, 5, 6, 5, 5, 6, 5, 5, 6, 6, 5, 5, 6, 5, 6, 6, 5, 6, 5, 6, 6, 0, 0, 0, 0, 0, 0, 0, 0, 0, 0, 0, 0, 1, 0, 0, 0, 0, 0, 0, 0, 0, 0, 0, 0, 0, 0, 0, 0, 0, 0, 0, 0, 0, 0, 0, 0, 0, 0, 0, 0, 0, 0, 0, 0, 0, 0, 0, 0, 0, 0, 0, 0, 0, 0, 0, 0, 0, 0, 0, 0, 0, 0, 0, 0, 0, 0, 0, 0, 0, 0, 0, 0, 0, 0, 0, 0, 0, 0, 0, 0, 0, 0, 0, 0, 0, 0, 0, 0, 0, 0, 0, 0, 0, 0, 0, 0, 0, 0, 0, 0, 0, 0, 0, 0, 4, 3, 2, 1, 4, 3, 2, 1, 0, 4, 3, 2, 4, 3, 2, 1, 4, 3, 2, 1, 4, 3, 2, 1, 4, 3, 2, 1, 4, 3, 2, 1, 4, 3, 2, 1, 4, 3, 2, 1, 4, 3, 2, 1, 4, 3, 2, 1, 4, 3, 2, 1, 4, 3, 2, 1, 4, 3, 2, 1, 4, 3, 2, 1, 4, 3, 2, 1, 4, 3, 2, 1, 4, 3, 2, 1, 4, 3, 2, 1, 0, 0, 0, 4, 3, 2, 1, 4, 3, 2, 1, 4, 3, 2, 1, 4, 3, 2, 1, 4, 3, 2, 1, 4, 3, 2, 1, 4, 3, 2, 1, 4, 3, 2, 1, 4, 3, 2, 1, 4, 3, 2, 1, 4, 3, 2, 1, 4, 3, 2, 1, 4, 3, 2, 1, 4, 3, 2, 1, 4, 3, 2, 1, 3, 4, 3, 2, 1, 4, 3, 2, 1, 4, 3, 2, 1, 4, 3, 2, 1, 4, 3, 2, 1, 4, 3, 2, 1, 4, 3, 2, 1, 4, 3, 2, 1, 4, 3, 2, 1, 4, 3, 2, 1, 4, 3, 2, 1, 1, 2, 3, 4, 0, 0, 0, 0, 5, 6, 6, 6, 0, 1, 2, 3, 4, 0, 0, 0, 0, 0, 0, 0, 6, 5, 5, 6, 5, 6, 6, 0, 6, 0, 6, 0, 1, 2, 3, 4, 1, 2, 3, 4, 0, 0, 0, 0, 0, 0, 0, 0, 0, 0, 6, 6, 5, 6, 6, 6, 5, 5, 6, 0, 6, 0, 1, 2, 3, 4, 0, 0, 1, 2, 3, 4, 0, 0, 0, 0, 0, 0, 0, 0, 5, 6, 5, 5, 6, 6, 0, 0, 5, 0, 1, 2, 3, 4, 0, 0, 0, 0, 0, 5, 5, 5, 5, 6, 0, 1, 2, 3, 4, 0, 0, 0, 0, 5, 6, 6, 2, 3, 4, 1, 2, 1, 2, 3, 2, 1, 3, 2, 1, 3, 3, 3, 3, 2, 2, 2, 1, 1, 1, 0, 0, 0, 0, 0, 0, 0, 4, 4, 4, 4, 4, 4, 4, 7, 7, 7, 7, 7, 7, 7, 0, 0, 0, 0, 0, 5, 6, 5, 6, 6, 6, 6, 1, 5, 5, 5, 6, 5, 5, 6, 5, 5, 6, 6, 5, 5, 5, 5, 6, 5, 5, 5, 6, 5, 6, 5, 5, 5, 5, 5, 5, 6, 5, 5, 6, 6, 5, 5, 6, 6, 6, 5, 0, 0, 0, 0, 0, 0, 0, 0, 0, 1, 0, 0, 0, 0, 0, 0, 0, 0, 0, 0, 0, 0, 0, 0, 0, 0, 0, 0, 0, 0, 0, 0, 0, 0, 0, 0, 0, 0, 0, 0, 0, 0, 0, 0, 0, 0, 0, 0, 0, 0, 0, 0, 0, 0, 0, 0, 0, 0, 0, 0, 0, 0, 0, 0, 0, 0, 0, 0, 0, 0, 0, 0, 0, 0, 0, 0, 0, 0, 0, 0, 0, 0, 0, 0, 0, 0, 0, 0, 0, 0, 4, 3, 2, 1, 4, 3, 2, 1, 0, 4, 3, 2, 4, 3, 2, 1, 4, 3, 2, 1, 4, 3, 2, 1, 4, 3, 2, 1, 4, 3, 2, 1, 4, 3, 2, 1, 4, 3, 2, 1, 4, 3, 2, 1, 4, 3, 2, 1, 4, 3, 2, 1, 4, 3, 2, 1, 4, 3, 2, 1, 4, 3, 2, 1, 4, 3, 2, 1, 4, 3, 2, 1, 4, 3, 2, 1, 4, 3, 2, 1, 0, 0, 4, 3, 2, 1, 4, 3, 2, 1, 4, 3, 2, 1, 4, 3, 2, 1, 4, 3, 2, 1, 4, 3, 2, 1, 4, 3, 2, 1, 4, 3, 2, 1, 4, 3, 2, 1, 4, 3, 2, 1, 4, 3, 2, 1, 4, 3, 2, 1, 4, 3, 2, 1, 4, 3, 2, 1, 4, 3, 2, 1, 3, 4, 3, 2, 1, 4, 3, 2, 1, 4, 3, 2, 1, 4, 3, 2, 1, 4, 3, 2, 1, 4, 3, 2, 1, 4, 3, 2, 1, 4, 3, 2, 1, 4, 3, 2, 1, 4, 3, 2, 1, 4, 3, 2, 1, 1, 2, 3, 4, 0, 0, 0, 0, 5, 6, 6, 6, 0, 1, 2, 3, 4, 0, 0, 0, 0, 0, 0, 0, 6, 5, 5, 6, 5, 6, 6, 0, 6, 0, 6, 0, 1, 2, 3, 4, 1, 2, 3, 4, 0, 0, 0, 0, 0, 0, 0, 0, 0, 0, 6, 6, 5, 6, 6, 6, 5, 5, 6, 0, 6, 0, 1, 2, 3, 4, 0, 0, 1, 2, 3, 4, 0, 0, 0, 0, 0, 0, 0, 0, 5, 6, 5, 5, 6, 6, 0, 0, 5, 0, 1, 2, 3, 4, 0, 0, 0, 0, 0, 5, 5, 5, 5, 6, 0, 1, 2, 3, 4, 0, 0, 0, 0, 5, 6, 6, 2, 3, 4, 1, 2, 1, 2, 3, 2, 1, 3, 2, 1, 3, 3, 3, 3, 2, 2, 2, 1, 1, 1, 0, 0, 0, 0, 0, 0, 0, 4, 4, 4, 4, 4, 4, 4, 7, 7, 7, 7, 7])
me_cylinder_001.materials.append(mat_landextradark)
me_cylinder_001.materials.append(mat_landdark)
me_cylinder_001.materials.append(mat_landnormal)
me_cylinder_001.materials.append(mat_landlight)
me_cylinder_001.materials.append(mat_landextralight)
me_cylinder_001.materials.append(mat_graslight)
me_cylinder_001.materials.append(mat_grasmedium)
me_cylinder_001.materials.append(mat_landstonegrey)
me_cylinder_001.use_remesh_preserve_volume = False
me_cylinder_001.use_remesh_preserve_attributes = False
me_cylinder_001.use_mirror_vertex_groups = False
me_cylinder_001.update()

# ---- objects
ob_cube_002 = bpy.data.objects.new('Cube.002', me_cube_116)
ob_cube_001 = bpy.data.objects.new('Cube.001', me_cube_115)
ob_icosphere = bpy.data.objects.new('Icosphere', me_icosphere)
ob_cube = bpy.data.objects.new('Cube', me_cube_114)
ob_cylinder = bpy.data.objects.new('Cylinder', me_cylinder_001)

# ---- transforms, parenting, visibility, modifiers, constraints
ob_cube_002.location = (7.084, 3.285, 4.92)
ob_cube_002.scale = (0.4226, 0.4226, 0.2057)
ob_cube_002.lineart.crease_threshold = 0.0
_m = ob_cube_002.modifiers.new('Subsurf', 'SUBSURF')
_m.uv_smooth = 'PRESERVE_CORNERS'
_m.quality = 2
_m.show_only_control_edges = False
_m = ob_cube_002.modifiers.new('Displace', 'DISPLACE')
_m.texture_coords = 'GLOBAL'
ob_cube_001.location = (4.189, 5.533, 5.229)
ob_cube_001.rotation_euler = (-0.0, 4.174, -0.0)
ob_cube_001.scale = (1.945, 1.945, 0.9469)
ob_cube_001.lineart.crease_threshold = 0.0
_m = ob_cube_001.modifiers.new('Subsurf', 'SUBSURF')
_m.uv_smooth = 'PRESERVE_CORNERS'
_m.quality = 2
_m.show_only_control_edges = False
_m = ob_cube_001.modifiers.new('Displace', 'DISPLACE')
_m.texture_coords = 'GLOBAL'
ob_icosphere.location = (-0.7768, -0.7815, 0.2161)
ob_icosphere.rotation_euler = (-0.3234, 0.1024, -0.4938)
ob_icosphere.scale = (0.6725, 0.6725, 0.6725)
ob_icosphere.lineart.crease_threshold = 0.0
_m = ob_icosphere.modifiers.new('Triangulate', 'TRIANGULATE')
ob_cube.location = (5.552, 1.088, 5.154)
ob_cube.scale = (1.0, 1.0, 0.4868)
ob_cube.lineart.crease_threshold = 0.0
_m = ob_cube.modifiers.new('Subsurf', 'SUBSURF')
_m.uv_smooth = 'PRESERVE_CORNERS'
_m.quality = 2
_m.show_only_control_edges = False
_m = ob_cube.modifiers.new('Displace', 'DISPLACE')
_m.texture_coords = 'GLOBAL'
ob_cylinder.location = (-2.278e-09, -0.01433, 0.5348)
ob_cylinder.scale = (2.723, 2.723, 0.9075)
ob_cylinder.lineart.crease_threshold = 0.0
_vg = ob_cylinder.vertex_groups.new(name='Group')
_m = ob_cylinder.modifiers.new('ParticleSystem 1', 'PARTICLE_SYSTEM')

# ---- collection membership
col_collection_1.objects.link(ob_cube_002)
col_collection_1.objects.link(ob_cube_001)
col_collection_1.objects.link(ob_icosphere)
col_collection_1.objects.link(ob_cube)
col_collection_1.objects.link(ob_cylinder)

# ---- scene / render settings (as saved in the file)
scene.frame_start = 1; scene.frame_end = 250; scene.frame_set(157)
scene.render.engine = 'BLENDER_EEVEE_NEXT'
scene.render.resolution_x = 1000
scene.render.resolution_y = 1000
scene.render.dither_intensity = 0.0
scene.render.film_transparent = True
scene.render.use_border = True
scene.cycles.use_denoising = False
scene.cycles.samples = 100
scene.cycles.sampling_pattern = 'TABULATED_SOBOL'
scene.cycles.light_sampling_threshold = 0.0
scene.cycles.use_adaptive_sampling = False
scene.cycles.use_light_tree = False
scene.cycles.blur_glossy = 0.0
scene.cycles.volume_bounces = 1
scene.cycles.pixel_filter_type = 'GAUSSIAN'
scene.cycles.sample_clamp_indirect = 0.0
scene.view_settings.view_transform = 'Standard'
bpy.context.view_layer.update()

# ---- added for rendering (the .blend has no active camera and no usable light): camera, sun
cam_auto = bpy.data.cameras.new('AutoCamera')
cam_auto.lens = 50.0
cam_auto.sensor_width = 36.0
cam_auto.clip_end = 1000.0
ob_auto_camera = bpy.data.objects.new('AutoCamera', cam_auto)
scene.collection.objects.link(ob_auto_camera)
ob_auto_camera.location = (17.3069, -15.3527, 14.9017)
ob_auto_camera.rotation_euler = (1.09748, -7.21219e-08, 0.694738)
scene.camera = ob_auto_camera
light_auto_sun = bpy.data.lights.new('AutoSun', 'SUN')
light_auto_sun.energy = 3.0
light_auto_sun.angle = 0.0523599
ob_auto_sun = bpy.data.objects.new('AutoSun', light_auto_sun)
scene.collection.objects.link(ob_auto_sun)
ob_auto_sun.rotation_euler = (0.872665, 0.174533, 0.523599)
bpy.context.view_layer.update()
